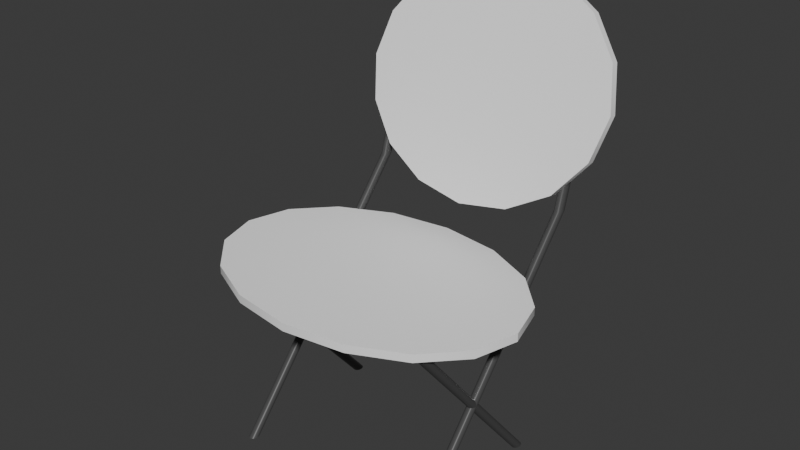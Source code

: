 # Source: outdoor_chair.blend  (saved by Blender 4.3.34; exported with 4.5.12 LTS)
import bpy
from mathutils import Matrix  # noqa: F401  (used for matrix-valued properties, if any)

bpy.ops.wm.read_factory_settings(use_empty=True)
scene = bpy.context.scene
scene.name = 'Scene'

# ---- collections
col_collection = bpy.data.collections.new('Collection'); scene.collection.children.link(col_collection)

# ---- materials (node trees are filled in below, after node groups)
mat_white = bpy.data.materials.new('white')
mat_white.alpha_threshold = 0.0
mat_white.roughness = 0.5
mat_white.line_color = (0.0, 0.0, 0.0, 1.0)
mat_metal = bpy.data.materials.new('metal')

# ---- node groups
ng_smooth_by_angle = bpy.data.node_groups.new('Smooth by Angle', 'GeometryNodeTree')
_s = ng_smooth_by_angle.interface.new_socket(name='Mesh', in_out='OUTPUT', socket_type='NodeSocketGeometry')
_s = ng_smooth_by_angle.interface.new_socket(name='Mesh', in_out='INPUT', socket_type='NodeSocketGeometry')
_s = ng_smooth_by_angle.interface.new_socket(name='Angle', in_out='INPUT', socket_type='NodeSocketFloat')
_s.subtype = 'ANGLE'
_s.default_value = 0.5236
_s.min_value = 0.0
_s.max_value = 3.142
_s.description = 'Maximum face angle for smooth edges'
_s = ng_smooth_by_angle.interface.new_socket(name='Ignore Sharpness', in_out='INPUT', socket_type='NodeSocketBool')
_s.force_non_field = True
ng_smooth_by_angle.description = 'Set the sharpness of mesh edges based on the angle between the neighboring faces'
ng_smooth_by_angle.is_modifier = True
_N = ng_smooth_by_angle.nodes; _L = ng_smooth_by_angle.links
n0 = _N.new('GeometryNodeSetShadeSmooth'); n0.name = 'Set Shade Smooth'; n0.location = (120, -80)
n0.domain = 'EDGE'
n1 = _N.new('GeometryNodeSetShadeSmooth'); n1.name = 'Set Shade Smooth.001'; n1.location = (300, -80)
n2 = _N.new('NodeGroupOutput'); n2.name = 'Group Output'; n2.location = (480, -80)
n3 = _N.new('GeometryNodeInputMeshEdgeAngle'); n3.name = 'Edge Angle'; n3.location = (-440, -240)
n4 = _N.new('NodeGroupInput'); n4.name = 'Group Input'; n4.location = (-80, -80)
n5 = _N.new('GeometryNodeInputEdgeSmooth'); n5.name = 'Is Edge Smooth'; n5.location = (-260, -120)
n6 = _N.new('GeometryNodeInputShadeSmooth'); n6.name = 'Is Shade Smooth'; n6.location = (-440, -397)
n7 = _N.new('FunctionNodeCompare'); n7.name = 'Compare'; n7.location = (-260, -260)
n7.operation = 'LESS_EQUAL'
n7.inputs[6].default_value = (0.0, 0.0, 0.0, 0.0)
n7.inputs[7].default_value = (0.0, 0.0, 0.0, 0.0)
n8 = _N.new('FunctionNodeBooleanMath'); n8.name = 'Boolean Math.001'; n8.location = (-80, -260)
n9 = _N.new('NodeGroupInput'); n9.name = 'Group Input.001'; n9.location = (-440, -329)
n10 = _N.new('NodeGroupInput'); n10.name = 'Group Input.002'; n10.location = (-259, -189)
n11 = _N.new('FunctionNodeBooleanMath'); n11.name = 'Boolean Math'; n11.location = (-80, -149)
n11.operation = 'OR'
n12 = _N.new('FunctionNodeBooleanMath'); n12.name = 'Boolean Math.002'; n12.location = (-260, -380)
n12.operation = 'OR'
n13 = _N.new('NodeGroupInput'); n13.name = 'Group Input.003'; n13.location = (-440, -460)
_L.new(n3.outputs[0], n7.inputs[0])
_L.new(n1.outputs[0], n2.inputs[0])
_L.new(n9.outputs[1], n7.inputs[1])
_L.new(n7.outputs[0], n8.inputs[0])
_L.new(n4.outputs[0], n0.inputs[0])
_L.new(n0.outputs[0], n1.inputs[0])
_L.new(n8.outputs[0], n0.inputs[2])
_L.new(n10.outputs[2], n11.inputs[1])
_L.new(n5.outputs[0], n11.inputs[0])
_L.new(n11.outputs[0], n0.inputs[1])
_L.new(n13.outputs[2], n12.inputs[1])
_L.new(n6.outputs[0], n12.inputs[0])
_L.new(n12.outputs[0], n8.inputs[1])
n2.is_active_output = True

# ---- material node trees
mat_white.use_nodes = True; mat_white.node_tree.nodes.clear()
_N = mat_white.node_tree.nodes; _L = mat_white.node_tree.links
n0 = _N.new('ShaderNodeOutputMaterial'); n0.name = 'Material Output'; n0.location = (300, 300)
n1 = _N.new('ShaderNodeBsdfPrincipled'); n1.name = 'Principled BSDF'; n1.location = (10, 300)
n1.inputs[0].default_value = (1.0, 1.0, 1.0, 1.0)
n1.inputs[3].default_value = 1.45
_L.new(n1.outputs[0], n0.inputs[0])
n0.is_active_output = True
mat_metal.use_nodes = True; mat_metal.node_tree.nodes.clear()
_N = mat_metal.node_tree.nodes; _L = mat_metal.node_tree.links
n0 = _N.new('ShaderNodeBsdfPrincipled'); n0.name = 'Principled BSDF'; n0.location = (10, 300)
n0.inputs[0].default_value = (0.07513, 0.07513, 0.07513, 1.0)
n0.inputs[2].default_value = 0.2638
n1 = _N.new('ShaderNodeOutputMaterial'); n1.name = 'Material Output'; n1.location = (300, 300)
_L.new(n0.outputs[0], n1.inputs[0])
n1.is_active_output = True

# ---- world
world_world = bpy.data.worlds.new('World'); scene.world = world_world
world_world.use_nodes = True; world_world.node_tree.nodes.clear()
_N = world_world.node_tree.nodes; _L = world_world.node_tree.links
n0 = _N.new('ShaderNodeOutputWorld'); n0.name = 'World Output'; n0.location = (300, 300)
n1 = _N.new('ShaderNodeBackground'); n1.name = 'Background'; n1.location = (10, 300)
n1.inputs[0].default_value = (0.05088, 0.05088, 0.05088, 1.0)
_L.new(n1.outputs[0], n0.inputs[0])
n0.is_active_output = True
world_world.color = (0.05088, 0.05088, 0.05088)
world_world.sun_shadow_jitter_overblur = 0.0

# ---- meshes
me_cylinder = bpy.data.meshes.new('Cylinder')
me_cylinder.from_pydata([(-0.1031, -0.01593, 0.08602), (-0.1031, -0.01593, 0.08923), (-0.07902, -0.0193, 0.08602), (-0.07902, -0.0193, 0.08923), (-0.0586, -0.02889, 0.08602), (-0.0586, -0.02889, 0.08923), (-0.04496, -0.04326, 0.08602), (-0.04496, -0.04326, 0.08923), (-0.04017, -0.0602, 0.08602), (-0.04017, -0.0602, 0.08923), (-0.04496, -0.07714, 0.08602), (-0.04496, -0.07714, 0.08923), (-0.0586, -0.0915, 0.08602), (-0.0586, -0.0915, 0.08923), (-0.07902, -0.1011, 0.08602), (-0.07902, -0.1011, 0.08923), (-0.1031, -0.1045, 0.08602), (-0.1031, -0.1045, 0.08923), (-0.1272, -0.1011, 0.08602), (-0.1272, -0.1011, 0.08923), (-0.1476, -0.0915, 0.08602), (-0.1476, -0.0915, 0.08923), (-0.1612, -0.07714, 0.08602), (-0.1612, -0.07714, 0.08923), (-0.166, -0.0602, 0.08602), (-0.166, -0.0602, 0.08923), (-0.1612, -0.04326, 0.08602), (-0.1612, -0.04326, 0.08923), (-0.1476, -0.02889, 0.08602), (-0.1476, -0.02889, 0.08923), (-0.1272, -0.0193, 0.08602), (-0.1272, -0.0193, 0.08923), (-0.05946, -0.02476, 0.0146), (-0.05946, -0.08525, 0.08632), (-0.05879, -0.02493, 0.0146), (-0.05879, -0.08542, 0.08632), (-0.05821, -0.02543, 0.0146), (-0.05821, -0.08592, 0.08632), (-0.05783, -0.02617, 0.0146), (-0.05783, -0.08666, 0.08632), (-0.0577, -0.02705, 0.0146), (-0.0577, -0.08754, 0.08632), (-0.05783, -0.02792, 0.0146), (-0.05783, -0.08841, 0.08632), (-0.05821, -0.02867, 0.0146), (-0.05821, -0.08916, 0.08632), (-0.05879, -0.02916, 0.0146), (-0.05879, -0.08965, 0.08632), (-0.05946, -0.02934, 0.0146), (-0.05946, -0.08983, 0.08632), (-0.06013, -0.02916, 0.0146), (-0.06013, -0.08965, 0.08632), (-0.0607, -0.02867, 0.0146), (-0.0607, -0.08916, 0.08632), (-0.06108, -0.02792, 0.0146), (-0.06108, -0.08841, 0.08632), (-0.06122, -0.02705, 0.0146), (-0.06122, -0.08754, 0.08632), (-0.06108, -0.02617, 0.0146), (-0.06108, -0.08666, 0.08632), (-0.0607, -0.02543, 0.0146), (-0.0607, -0.08592, 0.08632), (-0.06013, -0.02493, 0.0146), (-0.06013, -0.08542, 0.08632), (-0.1405, -0.02476, 0.0146), (-0.1405, -0.08525, 0.08632), (-0.1399, -0.02493, 0.0146), (-0.1399, -0.08542, 0.08632), (-0.1393, -0.02543, 0.0146), (-0.1393, -0.08592, 0.08632), (-0.1389, -0.02617, 0.0146), (-0.1389, -0.08666, 0.08632), (-0.1388, -0.02705, 0.0146), (-0.1388, -0.08754, 0.08632), (-0.1389, -0.02792, 0.0146), (-0.1389, -0.08841, 0.08632), (-0.1393, -0.02867, 0.0146), (-0.1393, -0.08916, 0.08632), (-0.1399, -0.02916, 0.0146), (-0.1399, -0.08965, 0.08632), (-0.1405, -0.02934, 0.0146), (-0.1405, -0.08983, 0.08632), (-0.1412, -0.02916, 0.0146), (-0.1412, -0.08965, 0.08632), (-0.1418, -0.02867, 0.0146), (-0.1418, -0.08916, 0.08632), (-0.1422, -0.02792, 0.0146), (-0.1422, -0.08841, 0.08632), (-0.1423, -0.02705, 0.0146), (-0.1423, -0.08754, 0.08632), (-0.1422, -0.02617, 0.0146), (-0.1422, -0.08666, 0.08632), (-0.1418, -0.02543, 0.0146), (-0.1418, -0.08592, 0.08632), (-0.1412, -0.02493, 0.0146), (-0.1412, -0.08542, 0.08632), (-0.05946, -0.08983, 0.0146), (-0.05946, -0.009983, 0.1075), (-0.05879, -0.08965, 0.0146), (-0.05879, -0.009808, 0.1075), (-0.05821, -0.08916, 0.0146), (-0.05821, -0.009312, 0.1075), (-0.05783, -0.08841, 0.0146), (-0.05783, -0.00857, 0.1075), (-0.0577, -0.08754, 0.0146), (-0.0577, -0.007694, 0.1075), (-0.05783, -0.08666, 0.0146), (-0.05783, -0.006819, 0.1075), (-0.05821, -0.08592, 0.0146), (-0.05821, -0.006076, 0.1075), (-0.05879, -0.08542, 0.0146), (-0.05879, -0.00558, 0.1075), (-0.05946, -0.08525, 0.0146), (-0.05946, -0.005406, 0.1075), (-0.06013, -0.08542, 0.0146), (-0.06013, -0.00558, 0.1075), (-0.0607, -0.08592, 0.0146), (-0.0607, -0.006076, 0.1075), (-0.06108, -0.08666, 0.0146), (-0.06108, -0.006819, 0.1075), (-0.06122, -0.08754, 0.0146), (-0.06122, -0.007694, 0.1075), (-0.06108, -0.08841, 0.0146), (-0.06108, -0.00857, 0.1075), (-0.0607, -0.08916, 0.0146), (-0.0607, -0.009312, 0.1075), (-0.06013, -0.08965, 0.0146), (-0.06013, -0.009808, 0.1075), (-0.1405, -0.08983, 0.0146), (-0.1405, -0.009983, 0.1075), (-0.1399, -0.08965, 0.0146), (-0.1399, -0.009808, 0.1075), (-0.1393, -0.08916, 0.0146), (-0.1393, -0.009312, 0.1075), (-0.1389, -0.08841, 0.0146), (-0.1389, -0.00857, 0.1075), (-0.1388, -0.08754, 0.0146), (-0.1388, -0.007694, 0.1075), (-0.1389, -0.08666, 0.0146), (-0.1389, -0.006819, 0.1075), (-0.1393, -0.08592, 0.0146), (-0.1393, -0.006076, 0.1075), (-0.1399, -0.08542, 0.0146), (-0.1399, -0.00558, 0.1075), (-0.1405, -0.08525, 0.0146), (-0.1405, -0.005406, 0.1075), (-0.1412, -0.08542, 0.0146), (-0.1412, -0.00558, 0.1075), (-0.1418, -0.08592, 0.0146), (-0.1418, -0.006076, 0.1075), (-0.1422, -0.08666, 0.0146), (-0.1422, -0.006819, 0.1075), (-0.1423, -0.08754, 0.0146), (-0.1423, -0.007694, 0.1075), (-0.1422, -0.08841, 0.0146), (-0.1422, -0.00857, 0.1075), (-0.1418, -0.08916, 0.0146), (-0.1418, -0.009312, 0.1075), (-0.1412, -0.08965, 0.0146), (-0.1412, -0.009808, 0.1075), (-0.09849, -0.01538, 0.101), (-0.09849, -0.0123, 0.1004), (-0.07837, -0.0143, 0.1044), (-0.07837, -0.01122, 0.1037), (-0.06132, -0.01123, 0.1139), (-0.06132, -0.008148, 0.1132), (-0.04992, -0.00664, 0.1281), (-0.04992, -0.003554, 0.1274), (-0.04592, -0.001221, 0.1448), (-0.04592, 0.001865, 0.1442), (-0.04992, 0.004198, 0.1616), (-0.04992, 0.007284, 0.1609), (-0.06132, 0.008792, 0.1758), (-0.06132, 0.01188, 0.1751), (-0.07837, 0.01186, 0.1853), (-0.07837, 0.01495, 0.1846), (-0.09849, 0.01294, 0.1886), (-0.09849, 0.01603, 0.1879), (-0.1186, 0.01186, 0.1853), (-0.1186, 0.01495, 0.1846), (-0.1357, 0.008792, 0.1758), (-0.1357, 0.01188, 0.1751), (-0.147, 0.004198, 0.1616), (-0.147, 0.007284, 0.1609), (-0.151, -0.001221, 0.1448), (-0.151, 0.001865, 0.1442), (-0.147, -0.00664, 0.1281), (-0.147, -0.003554, 0.1274), (-0.1357, -0.01123, 0.1139), (-0.1357, -0.008148, 0.1132), (-0.1186, -0.0143, 0.1044), (-0.1186, -0.01122, 0.1037), (-0.05879, 0.006165, 0.1635), (-0.05946, 0.005991, 0.1635), (-0.05822, 0.006661, 0.1635), (-0.05783, 0.007404, 0.1635), (-0.0577, 0.008279, 0.1635), (-0.05783, 0.009155, 0.1635), (-0.05822, 0.009898, 0.1635), (-0.05879, 0.01039, 0.1635), (-0.05946, 0.01057, 0.1635), (-0.06013, 0.01039, 0.1635), (-0.0607, 0.009898, 0.1635), (-0.06108, 0.009155, 0.1635), (-0.06122, 0.008279, 0.1635), (-0.06108, 0.007404, 0.1635), (-0.0607, 0.006661, 0.1635), (-0.06013, 0.006165, 0.1635), (-0.1399, 0.006165, 0.1635), (-0.1405, 0.005991, 0.1635), (-0.1393, 0.006661, 0.1635), (-0.1389, 0.007404, 0.1635), (-0.1388, 0.008279, 0.1635), (-0.1389, 0.009155, 0.1635), (-0.1393, 0.009898, 0.1635), (-0.1399, 0.01039, 0.1635), (-0.1405, 0.01057, 0.1635), (-0.1412, 0.01039, 0.1635), (-0.1418, 0.009898, 0.1635), (-0.1422, 0.009155, 0.1635), (-0.1423, 0.008279, 0.1635), (-0.1422, 0.007404, 0.1635), (-0.1418, 0.006661, 0.1635), (-0.1412, 0.006165, 0.1635)], [], [(0, 1, 3, 2), (2, 3, 5, 4), (4, 5, 7, 6), (6, 7, 9, 8), (8, 9, 11, 10), (10, 11, 13, 12), (12, 13, 15, 14), (14, 15, 17, 16), (16, 17, 19, 18), (18, 19, 21, 20), (20, 21, 23, 22), (22, 23, 25, 24), (24, 25, 27, 26), (26, 27, 29, 28), (3, 1, 31, 29, 27, 25, 23, 21, 19, 17, 15, 13, 11, 9, 7, 5), (28, 29, 31, 30), (30, 31, 1, 0), (0, 2, 4, 6, 8, 10, 12, 14, 16, 18, 20, 22, 24, 26, 28, 30), (32, 33, 35, 34), (34, 35, 37, 36), (36, 37, 39, 38), (38, 39, 41, 40), (40, 41, 43, 42), (42, 43, 45, 44), (44, 45, 47, 46), (46, 47, 49, 48), (48, 49, 51, 50), (50, 51, 53, 52), (52, 53, 55, 54), (54, 55, 57, 56), (56, 57, 59, 58), (58, 59, 61, 60), (35, 33, 63, 61, 59, 57, 55, 53, 51, 49, 47, 45, 43, 41, 39, 37), (60, 61, 63, 62), (62, 63, 33, 32), (32, 34, 36, 38, 40, 42, 44, 46, 48, 50, 52, 54, 56, 58, 60, 62), (64, 65, 67, 66), (66, 67, 69, 68), (68, 69, 71, 70), (70, 71, 73, 72), (72, 73, 75, 74), (74, 75, 77, 76), (76, 77, 79, 78), (78, 79, 81, 80), (80, 81, 83, 82), (82, 83, 85, 84), (84, 85, 87, 86), (86, 87, 89, 88), (88, 89, 91, 90), (90, 91, 93, 92), (67, 65, 95, 93, 91, 89, 87, 85, 83, 81, 79, 77, 75, 73, 71, 69), (92, 93, 95, 94), (94, 95, 65, 64), (64, 66, 68, 70, 72, 74, 76, 78, 80, 82, 84, 86, 88, 90, 92, 94), (96, 97, 99, 98), (98, 99, 101, 100), (100, 101, 103, 102), (102, 103, 105, 104), (104, 105, 107, 106), (106, 107, 109, 108), (108, 109, 111, 110), (110, 111, 113, 112), (112, 113, 115, 114), (114, 115, 117, 116), (116, 117, 119, 118), (118, 119, 121, 120), (120, 121, 123, 122), (122, 123, 125, 124), (127, 125, 206, 207), (124, 125, 127, 126), (126, 127, 97, 96), (96, 98, 100, 102, 104, 106, 108, 110, 112, 114, 116, 118, 120, 122, 124, 126), (128, 129, 131, 130), (130, 131, 133, 132), (132, 133, 135, 134), (134, 135, 137, 136), (136, 137, 139, 138), (138, 139, 141, 140), (140, 141, 143, 142), (142, 143, 145, 144), (144, 145, 147, 146), (146, 147, 149, 148), (148, 149, 151, 150), (150, 151, 153, 152), (152, 153, 155, 154), (154, 155, 157, 156), (109, 107, 197, 198), (156, 157, 159, 158), (158, 159, 129, 128), (128, 130, 132, 134, 136, 138, 140, 142, 144, 146, 148, 150, 152, 154, 156, 158), (160, 161, 163, 162), (162, 163, 165, 164), (164, 165, 167, 166), (166, 167, 169, 168), (168, 169, 171, 170), (170, 171, 173, 172), (172, 173, 175, 174), (174, 175, 177, 176), (176, 177, 179, 178), (178, 179, 181, 180), (180, 181, 183, 182), (182, 183, 185, 184), (184, 185, 187, 186), (186, 187, 189, 188), (163, 161, 191, 189, 187, 185, 183, 181, 179, 177, 175, 173, 171, 169, 167, 165), (188, 189, 191, 190), (190, 191, 161, 160), (160, 162, 164, 166, 168, 170, 172, 174, 176, 178, 180, 182, 184, 186, 188, 190), (192, 193, 207, 206, 205, 204, 203, 202, 201, 200, 199, 198, 197, 196, 195, 194), (208, 209, 223, 222, 221, 220, 219, 218, 217, 216, 215, 214, 213, 212, 211, 210), (145, 143, 215, 216), (101, 99, 192, 194), (119, 117, 202, 203), (137, 135, 211, 212), (155, 153, 220, 221), (111, 109, 198, 199), (97, 127, 207, 193), (147, 145, 216, 217), (103, 101, 194, 195), (121, 119, 203, 204), (139, 137, 212, 213), (157, 155, 221, 222), (131, 129, 209, 208), (113, 111, 199, 200), (149, 147, 217, 218), (105, 103, 195, 196), (123, 121, 204, 205), (141, 139, 213, 214), (159, 157, 222, 223), (115, 113, 200, 201), (133, 131, 208, 210), (151, 149, 218, 219), (107, 105, 196, 197), (125, 123, 205, 206), (143, 141, 214, 215), (99, 97, 193, 192), (129, 159, 223, 209), (117, 115, 201, 202), (135, 133, 210, 211), (153, 151, 219, 220)])
me_cylinder.polygons.foreach_set('use_smooth', [True] * 140)
me_cylinder.polygons.foreach_set('material_index', [0, 0, 0, 0, 0, 0, 0, 0, 0, 0, 0, 0, 0, 0, 0, 0, 0, 0, 1, 1, 1, 1, 1, 1, 1, 1, 1, 1, 1, 1, 1, 1, 0, 1, 1, 0, 1, 1, 1, 1, 1, 1, 1, 1, 1, 1, 1, 1, 1, 1, 1, 1, 1, 1, 1, 1, 1, 1, 1, 1, 1, 1, 1, 1, 1, 1, 1, 1, 1, 1, 1, 0, 1, 1, 1, 1, 1, 1, 1, 1, 1, 1, 1, 1, 1, 1, 1, 1, 1, 1, 0, 0, 0, 0, 0, 0, 0, 0, 0, 0, 0, 0, 0, 0, 0, 0, 0, 0, 0, 1, 1, 1, 1, 1, 1, 1, 1, 1, 1, 1, 1, 1, 1, 1, 1, 1, 1, 1, 1, 1, 1, 1, 1, 1, 1, 1, 1, 1, 1, 1])
_uv = me_cylinder.uv_layers.new(name='UVMap')
_uv.uv.foreach_set('vector', [1.0, 0.5, 1.0, 1.0, 0.9375, 1.0, 0.9375, 0.5, 0.9375, 0.5, 0.9375, 1.0, 0.875, 1.0, 0.875, 0.5, 0.875, 0.5, 0.875, 1.0, 0.8125, 1.0, 0.8125, 0.5, 0.8125, 0.5, 0.8125, 1.0, 0.75, 1.0, 0.75, 0.5, 0.75, 0.5, 0.75, 1.0, 0.6875, 1.0, 0.6875, 0.5, 0.6875, 0.5, 0.6875, 1.0, 0.625, 1.0, 0.625, 0.5, 0.625, 0.5, 0.625, 1.0, 0.5625, 1.0, 0.5625, 0.5, 0.5625, 0.5, 0.5625, 1.0, 0.5, 1.0, 0.5, 0.5, 0.5, 0.5, 0.5, 1.0, 0.4375, 1.0, 0.4375, 0.5, 0.4375, 0.5, 0.4375, 1.0, 0.375, 1.0, 0.375, 0.5, 0.375, 0.5, 0.375, 1.0, 0.3125, 1.0, 0.3125, 0.5, 0.3125, 0.5, 0.3125, 1.0, 0.25, 1.0, 0.25, 0.5, 0.25, 0.5, 0.25, 1.0, 0.1875, 1.0, 0.1875, 0.5, 0.1875, 0.5, 0.1875, 1.0, 0.125, 1.0, 0.125, 0.5, 0.3418, 0.4717, 0.25, 0.49, 0.1582, 0.4717, 0.08029, 0.4197, 0.02827, 0.3418, 0.01, 0.25, 0.02827, 0.1582, 0.08029, 0.08029, 0.1582, 0.02827, 0.25, 0.01, 0.3418, 0.02827, 0.4197, 0.08029, 0.4717, 0.1582, 0.49, 0.25, 0.4717, 0.3418, 0.4197, 0.4197, 0.125, 0.5, 0.125, 1.0, 0.0625, 1.0, 0.0625, 0.5, 0.0625, 0.5, 0.0625, 1.0, 0.0, 1.0, 0.0, 0.5, 0.75, 0.49, 0.8418, 0.4717, 0.9197, 0.4197, 0.9717, 0.3418, 0.99, 0.25, 0.9717, 0.1582, 0.9197, 0.08029, 0.8418, 0.02827, 0.75, 0.01, 0.6582, 0.02827, 0.5803, 0.08029, 0.5283, 0.1582, 0.51, 0.25, 0.5283, 0.3418, 0.5803, 0.4197, 0.6582, 0.4717, 1.0, 0.5, 1.0, 1.0, 0.9375, 1.0, 0.9375, 0.5, 0.9375, 0.5, 0.9375, 1.0, 0.875, 1.0, 0.875, 0.5, 0.875, 0.5, 0.875, 1.0, 0.8125, 1.0, 0.8125, 0.5, 0.8125, 0.5, 0.8125, 1.0, 0.75, 1.0, 0.75, 0.5, 0.75, 0.5, 0.75, 1.0, 0.6875, 1.0, 0.6875, 0.5, 0.6875, 0.5, 0.6875, 1.0, 0.625, 1.0, 0.625, 0.5, 0.625, 0.5, 0.625, 1.0, 0.5625, 1.0, 0.5625, 0.5, 0.5625, 0.5, 0.5625, 1.0, 0.5, 1.0, 0.5, 0.5, 0.5, 0.5, 0.5, 1.0, 0.4375, 1.0, 0.4375, 0.5, 0.4375, 0.5, 0.4375, 1.0, 0.375, 1.0, 0.375, 0.5, 0.375, 0.5, 0.375, 1.0, 0.3125, 1.0, 0.3125, 0.5, 0.3125, 0.5, 0.3125, 1.0, 0.25, 1.0, 0.25, 0.5, 0.25, 0.5, 0.25, 1.0, 0.1875, 1.0, 0.1875, 0.5, 0.1875, 0.5, 0.1875, 1.0, 0.125, 1.0, 0.125, 0.5, 0.3418, 0.4717, 0.25, 0.49, 0.1582, 0.4717, 0.08029, 0.4197, 0.02827, 0.3418, 0.01, 0.25, 0.02827, 0.1582, 0.08029, 0.08029, 0.1582, 0.02827, 0.25, 0.01, 0.3418, 0.02827, 0.4197, 0.08029, 0.4717, 0.1582, 0.49, 0.25, 0.4717, 0.3418, 0.4197, 0.4197, 0.125, 0.5, 0.125, 1.0, 0.0625, 1.0, 0.0625, 0.5, 0.0625, 0.5, 0.0625, 1.0, 0.0, 1.0, 0.0, 0.5, 0.75, 0.49, 0.8418, 0.4717, 0.9197, 0.4197, 0.9717, 0.3418, 0.99, 0.25, 0.9717, 0.1582, 0.9197, 0.08029, 0.8418, 0.02827, 0.75, 0.01, 0.6582, 0.02827, 0.5803, 0.08029, 0.5283, 0.1582, 0.51, 0.25, 0.5283, 0.3418, 0.5803, 0.4197, 0.6582, 0.4717, 1.0, 0.5, 1.0, 1.0, 0.9375, 1.0, 0.9375, 0.5, 0.9375, 0.5, 0.9375, 1.0, 0.875, 1.0, 0.875, 0.5, 0.875, 0.5, 0.875, 1.0, 0.8125, 1.0, 0.8125, 0.5, 0.8125, 0.5, 0.8125, 1.0, 0.75, 1.0, 0.75, 0.5, 0.75, 0.5, 0.75, 1.0, 0.6875, 1.0, 0.6875, 0.5, 0.6875, 0.5, 0.6875, 1.0, 0.625, 1.0, 0.625, 0.5, 0.625, 0.5, 0.625, 1.0, 0.5625, 1.0, 0.5625, 0.5, 0.5625, 0.5, 0.5625, 1.0, 0.5, 1.0, 0.5, 0.5, 0.5, 0.5, 0.5, 1.0, 0.4375, 1.0, 0.4375, 0.5, 0.4375, 0.5, 0.4375, 1.0, 0.375, 1.0, 0.375, 0.5, 0.375, 0.5, 0.375, 1.0, 0.3125, 1.0, 0.3125, 0.5, 0.3125, 0.5, 0.3125, 1.0, 0.25, 1.0, 0.25, 0.5, 0.25, 0.5, 0.25, 1.0, 0.1875, 1.0, 0.1875, 0.5, 0.1875, 0.5, 0.1875, 1.0, 0.125, 1.0, 0.125, 0.5, 0.3418, 0.4717, 0.25, 0.49, 0.1582, 0.4717, 0.08029, 0.4197, 0.02827, 0.3418, 0.01, 0.25, 0.02827, 0.1582, 0.08029, 0.08029, 0.1582, 0.02827, 0.25, 0.01, 0.3418, 0.02827, 0.4197, 0.08029, 0.4717, 0.1582, 0.49, 0.25, 0.4717, 0.3418, 0.4197, 0.4197, 0.125, 0.5, 0.125, 1.0, 0.0625, 1.0, 0.0625, 0.5, 0.0625, 0.5, 0.0625, 1.0, 0.0, 1.0, 0.0, 0.5, 0.75, 0.49, 0.8418, 0.4717, 0.9197, 0.4197, 0.9717, 0.3418, 0.99, 0.25, 0.9717, 0.1582, 0.9197, 0.08029, 0.8418, 0.02827, 0.75, 0.01, 0.6582, 0.02827, 0.5803, 0.08029, 0.5283, 0.1582, 0.51, 0.25, 0.5283, 0.3418, 0.5803, 0.4197, 0.6582, 0.4717, 1.0, 0.5, 1.0, 1.0, 0.9375, 1.0, 0.9375, 0.5, 0.9375, 0.5, 0.9375, 1.0, 0.875, 1.0, 0.875, 0.5, 0.875, 0.5, 0.875, 1.0, 0.8125, 1.0, 0.8125, 0.5, 0.8125, 0.5, 0.8125, 1.0, 0.75, 1.0, 0.75, 0.5, 0.75, 0.5, 0.75, 1.0, 0.6875, 1.0, 0.6875, 0.5, 0.6875, 0.5, 0.6875, 1.0, 0.625, 1.0, 0.625, 0.5, 0.625, 0.5, 0.625, 1.0, 0.5625, 1.0, 0.5625, 0.5, 0.5625, 0.5, 0.5625, 1.0, 0.5, 1.0, 0.5, 0.5, 0.5, 0.5, 0.5, 1.0, 0.4375, 1.0, 0.4375, 0.5, 0.4375, 0.5, 0.4375, 1.0, 0.375, 1.0, 0.375, 0.5, 0.375, 0.5, 0.375, 1.0, 0.3125, 1.0, 0.3125, 0.5, 0.3125, 0.5, 0.3125, 1.0, 0.25, 1.0, 0.25, 0.5, 0.25, 0.5, 0.25, 1.0, 0.1875, 1.0, 0.1875, 0.5, 0.1875, 0.5, 0.1875, 1.0, 0.125, 1.0, 0.125, 0.5, 0.0625, 1.0, 0.125, 1.0, 0.125, 1.0, 0.0625, 1.0, 0.125, 0.5, 0.125, 1.0, 0.0625, 1.0, 0.0625, 0.5, 0.0625, 0.5, 0.0625, 1.0, 0.0, 1.0, 0.0, 0.5, 0.75, 0.49, 0.8418, 0.4717, 0.9197, 0.4197, 0.9717, 0.3418, 0.99, 0.25, 0.9717, 0.1582, 0.9197, 0.08029, 0.8418, 0.02827, 0.75, 0.01, 0.6582, 0.02827, 0.5803, 0.08029, 0.5283, 0.1582, 0.51, 0.25, 0.5283, 0.3418, 0.5803, 0.4197, 0.6582, 0.4717, 1.0, 0.5, 1.0, 1.0, 0.9375, 1.0, 0.9375, 0.5, 0.9375, 0.5, 0.9375, 1.0, 0.875, 1.0, 0.875, 0.5, 0.875, 0.5, 0.875, 1.0, 0.8125, 1.0, 0.8125, 0.5, 0.8125, 0.5, 0.8125, 1.0, 0.75, 1.0, 0.75, 0.5, 0.75, 0.5, 0.75, 1.0, 0.6875, 1.0, 0.6875, 0.5, 0.6875, 0.5, 0.6875, 1.0, 0.625, 1.0, 0.625, 0.5, 0.625, 0.5, 0.625, 1.0, 0.5625, 1.0, 0.5625, 0.5, 0.5625, 0.5, 0.5625, 1.0, 0.5, 1.0, 0.5, 0.5, 0.5, 0.5, 0.5, 1.0, 0.4375, 1.0, 0.4375, 0.5, 0.4375, 0.5, 0.4375, 1.0, 0.375, 1.0, 0.375, 0.5, 0.375, 0.5, 0.375, 1.0, 0.3125, 1.0, 0.3125, 0.5, 0.3125, 0.5, 0.3125, 1.0, 0.25, 1.0, 0.25, 0.5, 0.25, 0.5, 0.25, 1.0, 0.1875, 1.0, 0.1875, 0.5, 0.1875, 0.5, 0.1875, 1.0, 0.125, 1.0, 0.125, 0.5, 0.625, 1.0, 0.6875, 1.0, 0.6875, 1.0, 0.625, 1.0, 0.125, 0.5, 0.125, 1.0, 0.0625, 1.0, 0.0625, 0.5, 0.0625, 0.5, 0.0625, 1.0, 0.0, 1.0, 0.0, 0.5, 0.75, 0.49, 0.8418, 0.4717, 0.9197, 0.4197, 0.9717, 0.3418, 0.99, 0.25, 0.9717, 0.1582, 0.9197, 0.08029, 0.8418, 0.02827, 0.75, 0.01, 0.6582, 0.02827, 0.5803, 0.08029, 0.5283, 0.1582, 0.51, 0.25, 0.5283, 0.3418, 0.5803, 0.4197, 0.6582, 0.4717, 1.0, 0.5, 1.0, 1.0, 0.9375, 1.0, 0.9375, 0.5, 0.9375, 0.5, 0.9375, 1.0, 0.875, 1.0, 0.875, 0.5, 0.875, 0.5, 0.875, 1.0, 0.8125, 1.0, 0.8125, 0.5, 0.8125, 0.5, 0.8125, 1.0, 0.75, 1.0, 0.75, 0.5, 0.75, 0.5, 0.75, 1.0, 0.6875, 1.0, 0.6875, 0.5, 0.6875, 0.5, 0.6875, 1.0, 0.625, 1.0, 0.625, 0.5, 0.625, 0.5, 0.625, 1.0, 0.5625, 1.0, 0.5625, 0.5, 0.5625, 0.5, 0.5625, 1.0, 0.5, 1.0, 0.5, 0.5, 0.5, 0.5, 0.5, 1.0, 0.4375, 1.0, 0.4375, 0.5, 0.4375, 0.5, 0.4375, 1.0, 0.375, 1.0, 0.375, 0.5, 0.375, 0.5, 0.375, 1.0, 0.3125, 1.0, 0.3125, 0.5, 0.3125, 0.5, 0.3125, 1.0, 0.25, 1.0, 0.25, 0.5, 0.25, 0.5, 0.25, 1.0, 0.1875, 1.0, 0.1875, 0.5, 0.1875, 0.5, 0.1875, 1.0, 0.125, 1.0, 0.125, 0.5, 0.3418, 0.4717, 0.25, 0.49, 0.1582, 0.4717, 0.08029, 0.4197, 0.02827, 0.3418, 0.01, 0.25, 0.02827, 0.1582, 0.08029, 0.08029, 0.1582, 0.02827, 0.25, 0.01, 0.3418, 0.02827, 0.4197, 0.08029, 0.4717, 0.1582, 0.49, 0.25, 0.4717, 0.3418, 0.4197, 0.4197, 0.125, 0.5, 0.125, 1.0, 0.0625, 1.0, 0.0625, 0.5, 0.0625, 0.5, 0.0625, 1.0, 0.0, 1.0, 0.0, 0.5, 0.75, 0.49, 0.8418, 0.4717, 0.9197, 0.4197, 0.9717, 0.3418, 0.99, 0.25, 0.9717, 0.1582, 0.9197, 0.08029, 0.8418, 0.02827, 0.75, 0.01, 0.6582, 0.02827, 0.5803, 0.08029, 0.5283, 0.1582, 0.51, 0.25, 0.5283, 0.3418, 0.5803, 0.4197, 0.6582, 0.4717, 0.3418, 0.4717, 0.25, 0.49, 0.1582, 0.4717, 0.08029, 0.4197, 0.02827, 0.3418, 0.01, 0.25, 0.02827, 0.1582, 0.08029, 0.08029, 0.1582, 0.02827, 0.25, 0.01, 0.3418, 0.02827, 0.4197, 0.08029, 0.4717, 0.1582, 0.49, 0.25, 0.4717, 0.3418, 0.4197, 0.4197, 0.3418, 0.4717, 0.25, 0.49, 0.1582, 0.4717, 0.08029, 0.4197, 0.02827, 0.3418, 0.01, 0.25, 0.02827, 0.1582, 0.08029, 0.08029, 0.1582, 0.02827, 0.25, 0.01, 0.3418, 0.02827, 0.4197, 0.08029, 0.4717, 0.1582, 0.49, 0.25, 0.4717, 0.3418, 0.4197, 0.4197, 0.5, 1.0, 0.5625, 1.0, 0.5625, 1.0, 0.5, 1.0, 0.875, 1.0, 0.9375, 1.0, 0.9375, 1.0, 0.875, 1.0, 0.3125, 1.0, 0.375, 1.0, 0.375, 1.0, 0.3125, 1.0, 0.75, 1.0, 0.8125, 1.0, 0.8125, 1.0, 0.75, 1.0, 0.1875, 1.0, 0.25, 1.0, 0.25, 1.0, 0.1875, 1.0, 0.5625, 1.0, 0.625, 1.0, 0.625, 1.0, 0.5625, 1.0, 0.0, 1.0, 0.0625, 1.0, 0.0625, 1.0, 0.0, 1.0, 0.4375, 1.0, 0.5, 1.0, 0.5, 1.0, 0.4375, 1.0, 0.8125, 1.0, 0.875, 1.0, 0.875, 1.0, 0.8125, 1.0, 0.25, 1.0, 0.3125, 1.0, 0.3125, 1.0, 0.25, 1.0, 0.6875, 1.0, 0.75, 1.0, 0.75, 1.0, 0.6875, 1.0, 0.125, 1.0, 0.1875, 1.0, 0.1875, 1.0, 0.125, 1.0, 0.9375, 1.0, 1.0, 1.0, 1.0, 1.0, 0.9375, 1.0, 0.5, 1.0, 0.5625, 1.0, 0.5625, 1.0, 0.5, 1.0, 0.375, 1.0, 0.4375, 1.0, 0.4375, 1.0, 0.375, 1.0, 0.75, 1.0, 0.8125, 1.0, 0.8125, 1.0, 0.75, 1.0, 0.1875, 1.0, 0.25, 1.0, 0.25, 1.0, 0.1875, 1.0, 0.625, 1.0, 0.6875, 1.0, 0.6875, 1.0, 0.625, 1.0, 0.0625, 1.0, 0.125, 1.0, 0.125, 1.0, 0.0625, 1.0, 0.4375, 1.0, 0.5, 1.0, 0.5, 1.0, 0.4375, 1.0, 0.875, 1.0, 0.9375, 1.0, 0.9375, 1.0, 0.875, 1.0, 0.3125, 1.0, 0.375, 1.0, 0.375, 1.0, 0.3125, 1.0, 0.6875, 1.0, 0.75, 1.0, 0.75, 1.0, 0.6875, 1.0, 0.125, 1.0, 0.1875, 1.0, 0.1875, 1.0, 0.125, 1.0, 0.5625, 1.0, 0.625, 1.0, 0.625, 1.0, 0.5625, 1.0, 0.9375, 1.0, 1.0, 1.0, 1.0, 1.0, 0.9375, 1.0, 0.0, 1.0, 0.0625, 1.0, 0.0625, 1.0, 0.0, 1.0, 0.375, 1.0, 0.4375, 1.0, 0.4375, 1.0, 0.375, 1.0, 0.8125, 1.0, 0.875, 1.0, 0.875, 1.0, 0.8125, 1.0, 0.25, 1.0, 0.3125, 1.0, 0.3125, 1.0, 0.25, 1.0])
me_cylinder.materials.append(mat_white)
me_cylinder.materials.append(mat_metal)
me_cylinder.update()

# ---- objects
ob_table = bpy.data.objects.new('table', me_cylinder)

# ---- transforms, parenting, visibility, modifiers, constraints
ob_table.location = (0.1035, 0.0, 0.0)
_m = ob_table.modifiers.new('Smooth by Angle', 'NODES')
_m.node_group = ng_smooth_by_angle
_m.use_pin_to_last = True
_m.show_group_selector = False

# ---- collection membership
col_collection.objects.link(ob_table)

# ---- scene / render settings (as saved in the file)
scene.frame_start = 1; scene.frame_end = 250; scene.frame_set(44)
scene.render.engine = 'BLENDER_EEVEE_NEXT'
bpy.context.view_layer.update()

# ---- added for rendering (the .blend has no active camera and no usable light): camera, sun
cam_auto = bpy.data.cameras.new('AutoCamera')
cam_auto.lens = 50.0
cam_auto.sensor_width = 36.0
cam_auto.clip_end = 1000.0
ob_auto_camera = bpy.data.objects.new('AutoCamera', cam_auto)
scene.collection.objects.link(ob_auto_camera)
ob_auto_camera.location = (0.228226, -0.317627, 0.283878)
ob_auto_camera.rotation_euler = (1.09748, -7.21219e-08, 0.694738)
scene.camera = ob_auto_camera
light_auto_sun = bpy.data.lights.new('AutoSun', 'SUN')
light_auto_sun.energy = 3.0
light_auto_sun.angle = 0.0523599
ob_auto_sun = bpy.data.objects.new('AutoSun', light_auto_sun)
scene.collection.objects.link(ob_auto_sun)
ob_auto_sun.rotation_euler = (0.872665, 0.174533, 0.523599)
bpy.context.view_layer.update()
